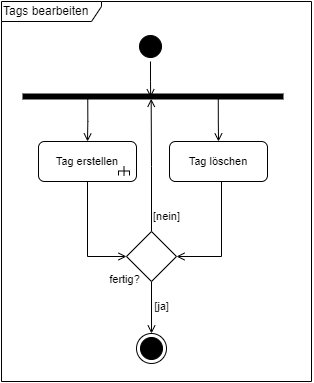

The diagram above was exported from draw.io. Its source (the exported page's mxGraphModel, read from the mxfile embedded in the PNG):
<mxGraphModel dx="1018" dy="515" grid="1" gridSize="10" guides="1" tooltips="1" connect="1" arrows="1" fold="1" page="1" pageScale="1" pageWidth="840" pageHeight="1000" math="0" shadow="0">
  <root>
    <mxCell id="0" />
    <mxCell id="1" parent="0" />
    <mxCell id="I-S3wze22YUGqL7Zf7O3-4" style="edgeStyle=orthogonalEdgeStyle;rounded=0;orthogonalLoop=1;jettySize=auto;html=1;strokeColor=default;align=center;verticalAlign=middle;fontFamily=Helvetica;fontSize=11;fontColor=default;labelBackgroundColor=default;endArrow=open;endFill=0;entryX=0.507;entryY=0.267;entryDx=0;entryDy=0;entryPerimeter=0;" edge="1" parent="1" source="I-S3wze22YUGqL7Zf7O3-5" target="I-S3wze22YUGqL7Zf7O3-22">
      <mxGeometry relative="1" as="geometry">
        <mxPoint x="370" y="260" as="targetPoint" />
      </mxGeometry>
    </mxCell>
    <mxCell id="I-S3wze22YUGqL7Zf7O3-20" style="edgeStyle=orthogonalEdgeStyle;rounded=0;orthogonalLoop=1;jettySize=auto;html=1;entryX=0.5;entryY=0;entryDx=0;entryDy=0;strokeColor=default;align=center;verticalAlign=middle;fontFamily=Helvetica;fontSize=11;fontColor=default;labelBackgroundColor=default;endArrow=open;endFill=0;" edge="1" parent="1" source="I-S3wze22YUGqL7Zf7O3-5" target="I-S3wze22YUGqL7Zf7O3-19">
      <mxGeometry relative="1" as="geometry" />
    </mxCell>
    <mxCell id="I-S3wze22YUGqL7Zf7O3-5" value="" style="rhombus;whiteSpace=wrap;html=1;" vertex="1" parent="1">
      <mxGeometry x="345" y="340" width="50" height="50" as="geometry" />
    </mxCell>
    <mxCell id="I-S3wze22YUGqL7Zf7O3-6" style="edgeStyle=orthogonalEdgeStyle;rounded=0;orthogonalLoop=1;jettySize=auto;html=1;entryX=1;entryY=0.5;entryDx=0;entryDy=0;strokeColor=default;align=center;verticalAlign=middle;fontFamily=Helvetica;fontSize=11;fontColor=default;labelBackgroundColor=default;endArrow=open;endFill=0;" edge="1" parent="1" source="I-S3wze22YUGqL7Zf7O3-7" target="I-S3wze22YUGqL7Zf7O3-5">
      <mxGeometry relative="1" as="geometry">
        <Array as="points">
          <mxPoint x="440" y="365" />
        </Array>
      </mxGeometry>
    </mxCell>
    <mxCell id="I-S3wze22YUGqL7Zf7O3-7" value="Tag löschen" style="rounded=1;whiteSpace=wrap;html=1;fontFamily=Helvetica;fontSize=11;fontColor=default;labelBackgroundColor=default;" vertex="1" parent="1">
      <mxGeometry x="388" y="250" width="98" height="40" as="geometry" />
    </mxCell>
    <mxCell id="I-S3wze22YUGqL7Zf7O3-8" style="edgeStyle=orthogonalEdgeStyle;rounded=0;orthogonalLoop=1;jettySize=auto;html=1;entryX=0;entryY=0.5;entryDx=0;entryDy=0;strokeColor=default;align=center;verticalAlign=middle;fontFamily=Helvetica;fontSize=11;fontColor=default;labelBackgroundColor=default;endArrow=open;endFill=0;" edge="1" parent="1" source="I-S3wze22YUGqL7Zf7O3-9" target="I-S3wze22YUGqL7Zf7O3-5">
      <mxGeometry relative="1" as="geometry">
        <Array as="points">
          <mxPoint x="306" y="365" />
        </Array>
      </mxGeometry>
    </mxCell>
    <mxCell id="I-S3wze22YUGqL7Zf7O3-9" value="Tag erstellen" style="rounded=1;whiteSpace=wrap;html=1;fontFamily=Helvetica;fontSize=11;fontColor=default;labelBackgroundColor=default;" vertex="1" parent="1">
      <mxGeometry x="257" y="250" width="98" height="40" as="geometry" />
    </mxCell>
    <mxCell id="I-S3wze22YUGqL7Zf7O3-12" value="fertig?" style="text;html=1;align=center;verticalAlign=middle;resizable=0;points=[];autosize=1;strokeColor=none;fillColor=none;fontFamily=Helvetica;fontSize=11;fontColor=default;labelBackgroundColor=default;" vertex="1" parent="1">
      <mxGeometry x="318" y="373" width="50" height="30" as="geometry" />
    </mxCell>
    <mxCell id="I-S3wze22YUGqL7Zf7O3-13" value="[nein]" style="text;html=1;align=center;verticalAlign=middle;resizable=0;points=[];autosize=1;strokeColor=none;fillColor=none;fontFamily=Helvetica;fontSize=11;fontColor=default;labelBackgroundColor=default;" vertex="1" parent="1">
      <mxGeometry x="360" y="310" width="50" height="30" as="geometry" />
    </mxCell>
    <mxCell id="I-S3wze22YUGqL7Zf7O3-14" value="" style="strokeWidth=1;html=1;shape=mxgraph.flowchart.annotation_2;align=left;labelPosition=right;pointerEvents=1;rotation=90;fontFamily=Helvetica;fontSize=11;fontColor=default;labelBackgroundColor=default;" vertex="1" parent="1">
      <mxGeometry x="338" y="274" width="9" height="11" as="geometry" />
    </mxCell>
    <mxCell id="I-S3wze22YUGqL7Zf7O3-15" value="" style="endArrow=none;html=1;rounded=0;entryX=0.519;entryY=0.49;entryDx=0;entryDy=0;entryPerimeter=0;exitX=1;exitY=0.5;exitDx=0;exitDy=0;exitPerimeter=0;strokeWidth=1;strokeColor=default;align=center;verticalAlign=middle;fontFamily=Helvetica;fontSize=11;fontColor=default;labelBackgroundColor=default;edgeStyle=orthogonalEdgeStyle;" edge="1" parent="1" source="I-S3wze22YUGqL7Zf7O3-14" target="I-S3wze22YUGqL7Zf7O3-14">
      <mxGeometry width="50" height="50" relative="1" as="geometry">
        <mxPoint x="-288" y="381.5" as="sourcePoint" />
        <mxPoint x="-225" y="411.5" as="targetPoint" />
      </mxGeometry>
    </mxCell>
    <mxCell id="I-S3wze22YUGqL7Zf7O3-16" value="Tags bearbeiten" style="shape=umlFrame;whiteSpace=wrap;html=1;pointerEvents=0;width=100;height=20;align=left;" vertex="1" parent="1">
      <mxGeometry x="220" y="110" width="310" height="380" as="geometry" />
    </mxCell>
    <mxCell id="I-S3wze22YUGqL7Zf7O3-18" style="edgeStyle=orthogonalEdgeStyle;rounded=0;orthogonalLoop=1;jettySize=auto;html=1;endArrow=open;endFill=0;entryX=0.509;entryY=0.417;entryDx=0;entryDy=0;entryPerimeter=0;" edge="1" parent="1" source="I-S3wze22YUGqL7Zf7O3-17" target="I-S3wze22YUGqL7Zf7O3-22">
      <mxGeometry relative="1" as="geometry">
        <mxPoint x="370" y="210" as="targetPoint" />
      </mxGeometry>
    </mxCell>
    <mxCell id="I-S3wze22YUGqL7Zf7O3-17" value="" style="ellipse;html=1;shape=startState;fillColor=#000000;strokeColor=#000000;" vertex="1" parent="1">
      <mxGeometry x="354" y="140" width="30" height="30" as="geometry" />
    </mxCell>
    <mxCell id="I-S3wze22YUGqL7Zf7O3-19" value="" style="ellipse;html=1;shape=endState;fillColor=#000000;strokeColor=#000000;fontFamily=Helvetica;fontSize=11;fontColor=default;labelBackgroundColor=default;" vertex="1" parent="1">
      <mxGeometry x="355" y="442" width="30" height="30" as="geometry" />
    </mxCell>
    <mxCell id="I-S3wze22YUGqL7Zf7O3-21" value="[ja]" style="text;html=1;align=center;verticalAlign=middle;resizable=0;points=[];autosize=1;strokeColor=none;fillColor=none;fontFamily=Helvetica;fontSize=11;fontColor=default;labelBackgroundColor=default;" vertex="1" parent="1">
      <mxGeometry x="360" y="400" width="40" height="30" as="geometry" />
    </mxCell>
    <mxCell id="I-S3wze22YUGqL7Zf7O3-23" style="edgeStyle=orthogonalEdgeStyle;rounded=0;orthogonalLoop=1;jettySize=auto;html=1;exitX=0.25;exitY=0.5;exitDx=0;exitDy=0;exitPerimeter=0;entryX=0.5;entryY=0;entryDx=0;entryDy=0;strokeColor=default;align=center;verticalAlign=middle;fontFamily=Helvetica;fontSize=11;fontColor=default;labelBackgroundColor=default;endArrow=open;endFill=0;" edge="1" parent="1" source="I-S3wze22YUGqL7Zf7O3-22" target="I-S3wze22YUGqL7Zf7O3-7">
      <mxGeometry relative="1" as="geometry" />
    </mxCell>
    <mxCell id="I-S3wze22YUGqL7Zf7O3-24" style="edgeStyle=orthogonalEdgeStyle;rounded=0;orthogonalLoop=1;jettySize=auto;html=1;exitX=0.75;exitY=0.5;exitDx=0;exitDy=0;exitPerimeter=0;entryX=0.5;entryY=0;entryDx=0;entryDy=0;strokeColor=default;align=center;verticalAlign=middle;fontFamily=Helvetica;fontSize=11;fontColor=default;labelBackgroundColor=default;endArrow=open;endFill=0;" edge="1" parent="1" source="I-S3wze22YUGqL7Zf7O3-22" target="I-S3wze22YUGqL7Zf7O3-9">
      <mxGeometry relative="1" as="geometry" />
    </mxCell>
    <mxCell id="I-S3wze22YUGqL7Zf7O3-22" value="" style="shape=line;html=1;strokeWidth=6;strokeColor=#000000;fillColor=#000000;fontFamily=Helvetica;fontSize=11;fontColor=default;labelBackgroundColor=default;rotation=-180;" vertex="1" parent="1">
      <mxGeometry x="241" y="200" width="261" height="10" as="geometry" />
    </mxCell>
  </root>
</mxGraphModel>